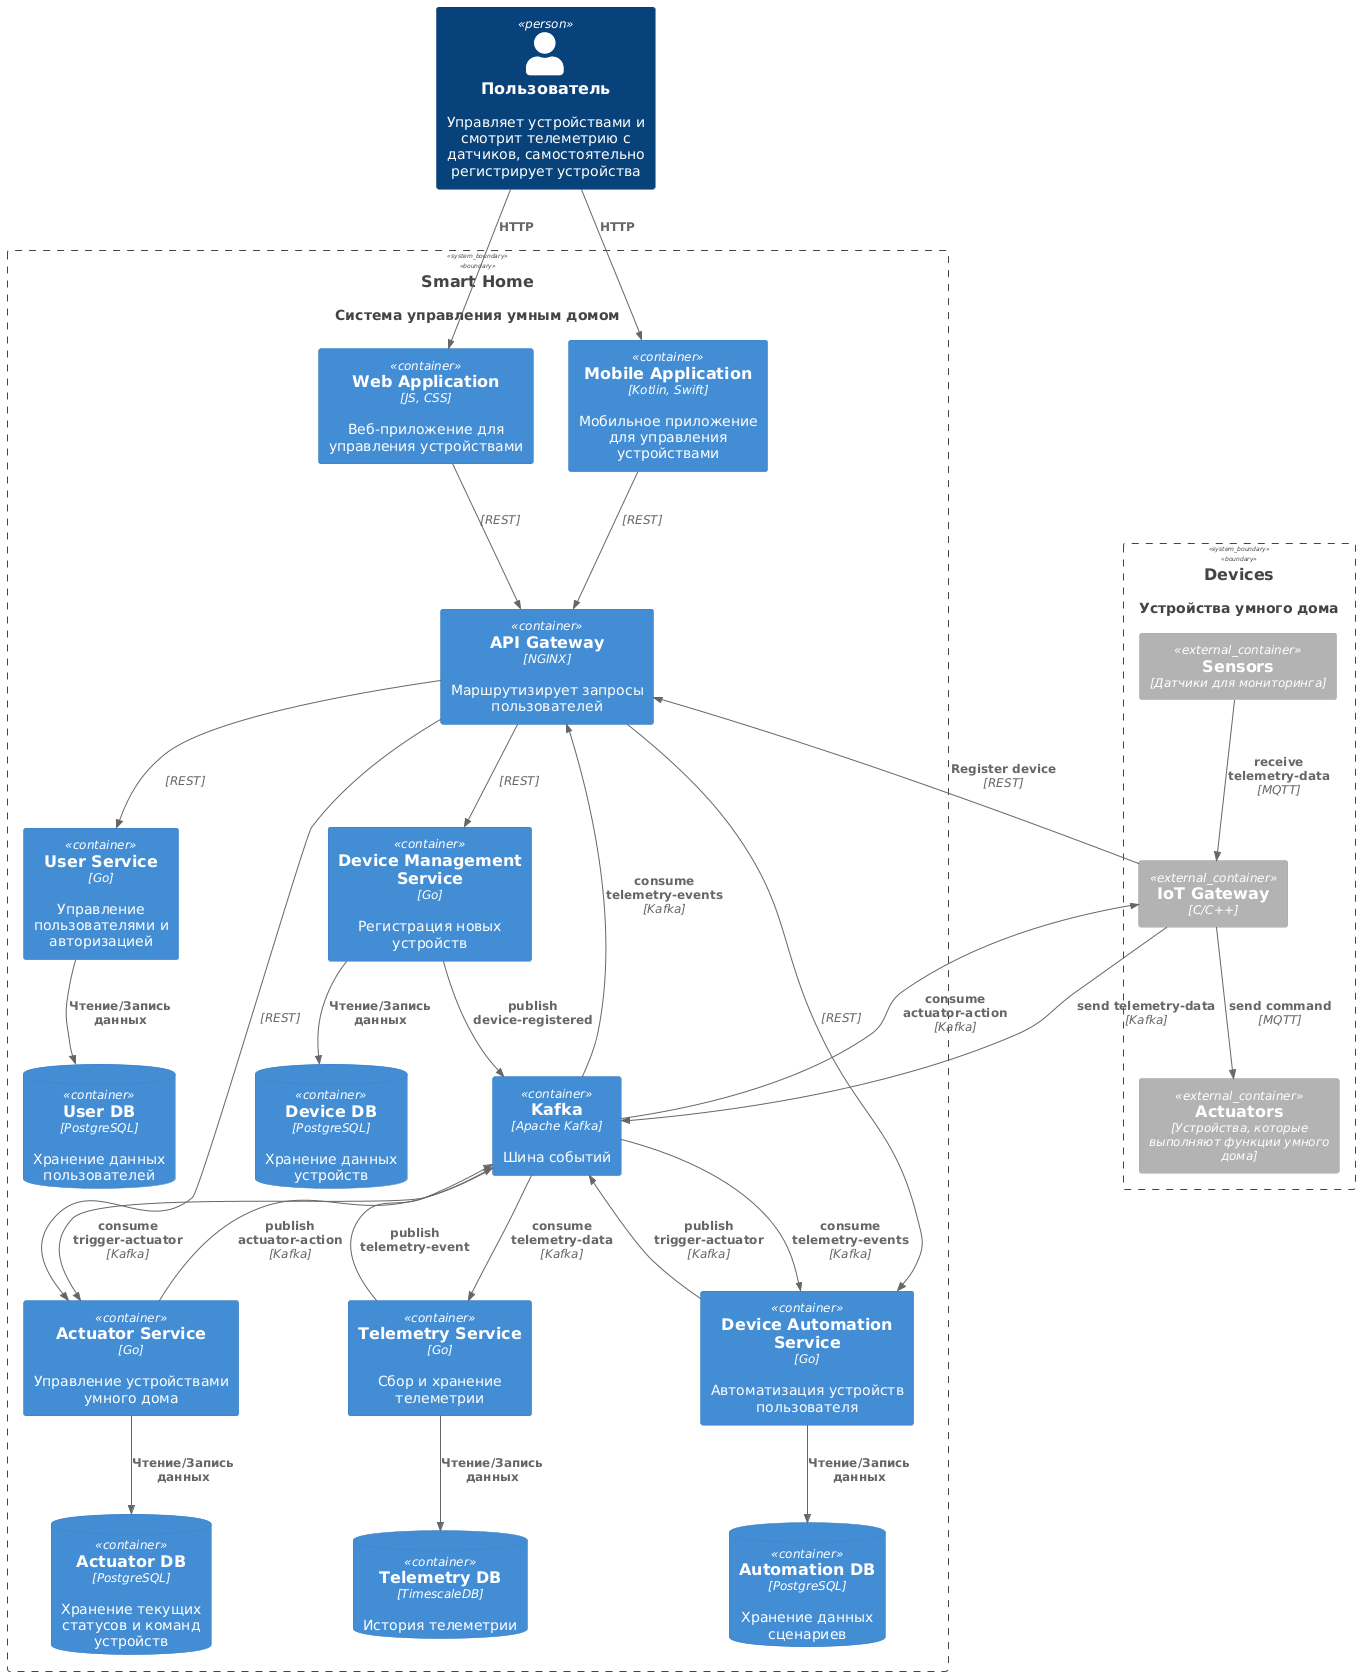

The diagram above was rendered by PlantUML. Its source (embedded in the PNG):
@startuml
!includeurl https://raw.githubusercontent.com/plantuml-stdlib/C4-PlantUML/master/C4_Container.puml

' Person(user, "Пользователь", "Управляет домом через приложение")
Person(user, "Пользователь", "Управляет устройствами и смотрит телеметрию с датчиков, самостоятельно регистрирует устройства")
' Person(installer, "Специалист", "Устанавливает и подключает оборудование")
System(smart_home, "Smart Home", "Система управления умным домом")
System_Ext(devices, "Devices", "Устройства умного дома")
' System_Ext(actuator, "Actuators", "Устройства, которые выполняют функции умного дома")

' Rel(user, monolith, "Веб-доступ")
' Rel(installer, monolith, "Конфигурирует при установке")
' Rel(monolith, sensor, "Запрашивает температуру и включает/выключает отопление", "Синхронный запрос")
System_Boundary(devices, "Устройства умного дома") {
    Container_Ext(iot_gateway, "IoT Gateway", "C/C++")
    Container_Ext(sensor, "Sensors", "Датчики для мониторинга")
    Container_Ext(actuator, "Actuators", "Устройства, которые выполняют функции умного дома")
    }

System_Boundary(smart_home, "Система управления умным домом") {
  Container(web_app, "Web Application", "JS, CSS", "Веб-приложение для управления устройствами")
  Container(mobile_app, "Mobile Application", "Kotlin, Swift", "Мобильное приложение для управления устройствами")

  Container(api_gateway, "API Gateway", "NGINX", "Маршрутизирует запросы пользователей")
  Container(user_service, "User Service", "Go", "Управление пользователями и авторизацией")
  Container(device_service, "Device Management Service", "Go", "Регистрация новых устройств")
  Container(actuator_service, "Actuator Service", "Go", "Управление устройствами умного дома")
  Container(telemetry_service, "Telemetry Service", "Go", "Сбор и хранение телеметрии")
  Container(automation_service, "Device Automation Service", "Go", "Автоматизация устройств пользователя")
  Container(Kafka, "Kafka", "Apache Kafka", "Шина событий")
  ContainerDb(pg_user, "User DB", "PostgreSQL", "Хранение данных пользователей")
  ContainerDb(actuator_db, "Actuator DB", "PostgreSQL", "Хранение текущих статусов и команд устройств")
  ContainerDb(automation_db, "Automation DB", "PostgreSQL", "Хранение данных сценариев")
  ContainerDb(pg_device, "Device DB", "PostgreSQL", "Хранение данных устройств")
  ContainerDb(pg_telemetry, "Telemetry DB", "TimescaleDB", "История телеметрии")
}

Rel(user, web_app, "HTTP")
Rel(user, mobile_app, "HTTP")

Rel(web_app, api_gateway, "", "REST")
Rel(mobile_app, api_gateway, "", "REST")
Rel(api_gateway, user_service, "", "REST")
Rel(api_gateway, device_service, "", "REST")
Rel(api_gateway, actuator_service, "", "REST")
Rel(api_gateway, automation_service, "", "REST")
Rel(iot_gateway, api_gateway, "Register device", "REST")

Rel(user_service, pg_user, "Чтение/Запись данных")
Rel(device_service, pg_device, "Чтение/Запись данных")
Rel(telemetry_service, pg_telemetry, "Чтение/Запись данных")
Rel(automation_service, automation_db, "Чтение/Запись данных")
Rel(actuator_service, actuator_db, "Чтение/Запись данных")

Rel(device_service, Kafka, "publish device-registered")
Rel(telemetry_service, Kafka, "publish telemetry-event")
Rel(iot_gateway, Kafka, "send telemetry-data", "Kafka")
Rel(automation_service, Kafka, "publish trigger-actuator", "Kafka")
Rel(actuator_service, Kafka, "publish actuator-action", "Kafka")
Rel(Kafka, telemetry_service, "consume telemetry-data", "Kafka")
Rel(Kafka, actuator_service, "consume trigger-actuator", "Kafka")
Rel(Kafka, automation_service, "consume telemetry-events", "Kafka")
Rel(Kafka, iot_gateway, "consume actuator-action", "Kafka")
Rel(Kafka, api_gateway, "consume telemetry-events", "Kafka")

Rel(iot_gateway, actuator, "send command", "MQTT")
Rel(sensor, iot_gateway, "receive telemetry-data", "MQTT")
@enduml